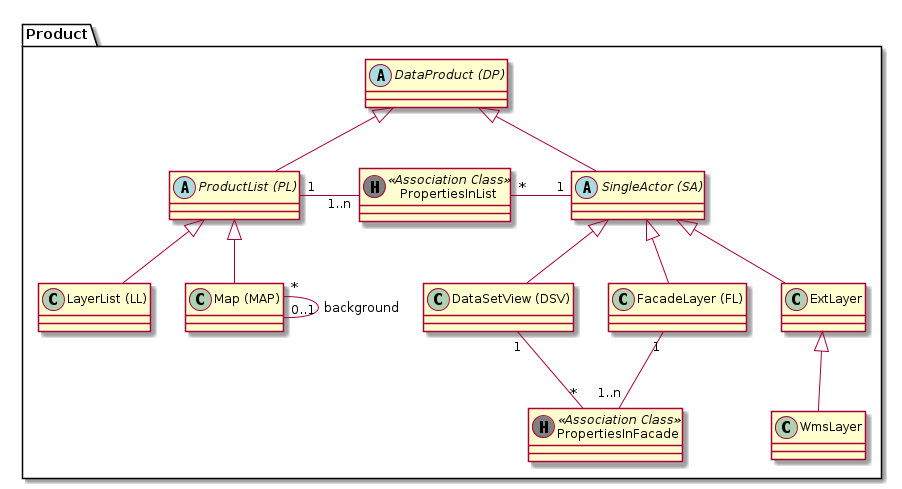

The diagram above was rendered by PlantUML. Its source (embedded in the PNG):
@startuml
package Product {
  abstract class "DataProduct (DP)" as dp

  abstract class "ProductList (PL)" as pl
  class "LayerList (LL)" as ll
  class "Map (MAP)" as map

  abstract class "SingleActor (SA)" as sa
  class "FacadeLayer (FL)" as fl
  class "DataSetView (DSV)" as dsv
  class "ExtLayer" as el
  class "WmsLayer" as wl

  class "PropertiesInFacade" as pif << (H, grey) Association Class >>
  class "PropertiesInList" as pil << (H, grey) Association Class >>

  dp <|-- pl

  pl <|-- ll
  pl <|-- map

  dp <|-- sa

  sa <|-- dsv
  sa <|-- fl
  sa <|-- el

  el <|-- wl

  pl "1" -right- "1..n" pil : "      "
  pil "*" -right- "1" sa : "      "

  map "*" -- "0..1" map : "background"

  fl "1" -- "1..n" pif : "      "
  pif "*" -up- "1" dsv : "      "
}
@enduml